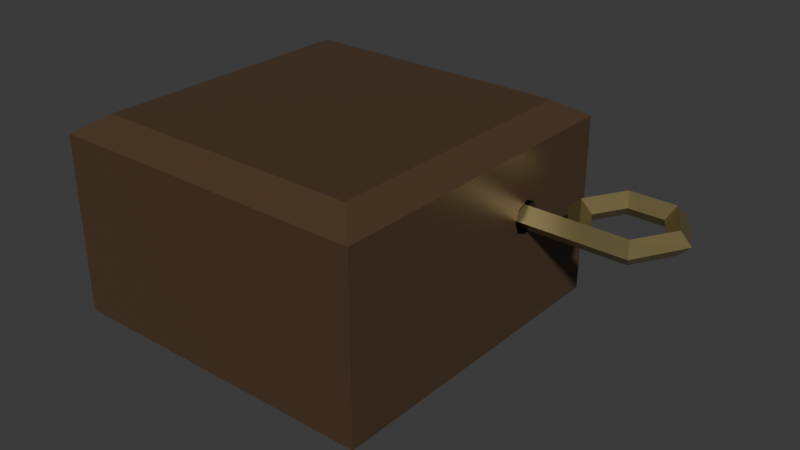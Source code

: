 # Source: music_box.blend  (saved by Blender 5.2.45; exported with 4.5.12 LTS)
import bpy
from mathutils import Matrix  # noqa: F401  (used for matrix-valued properties, if any)

bpy.ops.wm.read_factory_settings(use_empty=True)
scene = bpy.context.scene
scene.name = 'Scene'

# ---- collections
col_collection = bpy.data.collections.new('Collection'); scene.collection.children.link(col_collection)

# ---- images (referenced by path relative to the original .blend; pixels are not part of the script)
import os
ASSET_DIR = os.environ.get("B2B_ASSET_DIR", "")  # directory of the original .blend (textures are referenced by path, not embedded)
HERE = os.path.dirname(os.path.abspath(__file__))  # packed textures are extracted next to this script under _unpacked/

def load_image(name, relpath, width, height, colorspace="sRGB"):
    """Load a texture the original file referenced (path relative to the .blend, or extracted next to this script)."""
    p = next((c for c in (os.path.join(HERE, relpath), os.path.join(ASSET_DIR, relpath)) if relpath and os.path.exists(c)), "")
    if p:
        img = bpy.data.images.load(p, check_existing=True)
        img.name = name
    else:  # same state as the original file: an image datablock whose file is absent (Cycles renders it pink)
        img = bpy.data.images.new(name, width, height)
        img.source = "FILE"
        img.filepath = "//" + (relpath or name)
    img.colorspace_settings.name = colorspace
    return img
img_cylinder_tex_png = load_image('cylinder_tex.png', 'cylinder_tex.png', 1024, 1024, 'sRGB')
img_comb_tex_png = load_image('comb_tex.png', 'comb_tex.png', 1024, 1024, 'sRGB')

# ---- materials (node trees are filled in below, after node groups)
mat_material = bpy.data.materials.new('Material')
mat_material.alpha_threshold = 0.0
mat_material.use_backface_culling_lightprobe_volume = False
mat_material.roughness = 0.5
mat_material.line_color = (0.0, 0.0, 0.0, 1.0)
mat_shinygold = bpy.data.materials.new('ShinyGold')
mat_cylinder = bpy.data.materials.new('Cylinder')
mat_tines = bpy.data.materials.new('Tines')

# ---- material node trees
mat_material.use_nodes = True; mat_material.node_tree.nodes.clear()
_N = mat_material.node_tree.nodes; _L = mat_material.node_tree.links
n0 = _N.new('ShaderNodeOutputMaterial'); n0.name = 'Material Output'; n0.location = (200, 100)
n1 = _N.new('ShaderNodeBsdfPrincipled'); n1.name = 'Principled BSDF'; n1.location = (-200, 100)
n1.inputs[0].default_value = (0.08023, 0.04583, 0.02362, 1.0)
n1.inputs[2].default_value = 0.4509
n1.inputs[10].default_value = 0.005
_L.new(n1.outputs[0], n0.inputs[0])
n0.is_active_output = True
mat_shinygold.use_nodes = True; mat_shinygold.node_tree.nodes.clear()
_N = mat_shinygold.node_tree.nodes; _L = mat_shinygold.node_tree.links
n0 = _N.new('ShaderNodeBsdfPrincipled'); n0.name = 'Principled BSDF'; n0.location = (-200, 100)
n0.inputs[0].default_value = (0.4906, 0.4005, 0.1776, 1.0)
n0.inputs[1].default_value = 0.8712
n0.inputs[2].default_value = 0.365
n0.inputs[10].default_value = 0.005
n1 = _N.new('ShaderNodeOutputMaterial'); n1.name = 'Material Output'; n1.location = (200, 100)
_L.new(n0.outputs[0], n1.inputs[0])
n1.is_active_output = True
mat_cylinder.use_nodes = True; mat_cylinder.node_tree.nodes.clear()
_N = mat_cylinder.node_tree.nodes; _L = mat_cylinder.node_tree.links
n0 = _N.new('ShaderNodeBsdfPrincipled'); n0.name = 'Principled BSDF'; n0.location = (-200, 100)
n0.inputs[1].default_value = 0.9693
n0.inputs[2].default_value = 0.6227
n0.inputs[10].default_value = 0.005
n1 = _N.new('ShaderNodeOutputMaterial'); n1.name = 'Material Output'; n1.location = (200, 100)
n2 = _N.new('ShaderNodeTexImage'); n2.name = 'Image Texture'; n2.location = (-490, 71)
n2.image = img_cylinder_tex_png
_L.new(n0.outputs[0], n1.inputs[0])
_L.new(n2.outputs[0], n0.inputs[0])
n1.is_active_output = True
mat_tines.use_nodes = True; mat_tines.node_tree.nodes.clear()
_N = mat_tines.node_tree.nodes; _L = mat_tines.node_tree.links
n0 = _N.new('ShaderNodeBsdfPrincipled'); n0.name = 'Principled BSDF'; n0.location = (-200, 100)
n0.inputs[1].default_value = 0.9693
n0.inputs[2].default_value = 0.6227
n0.inputs[10].default_value = 0.005
n1 = _N.new('ShaderNodeOutputMaterial'); n1.name = 'Material Output'; n1.location = (200, 100)
n2 = _N.new('ShaderNodeTexImage'); n2.name = 'Image Texture'; n2.location = (-490, 71)
n2.image = img_comb_tex_png
_L.new(n0.outputs[0], n1.inputs[0])
_L.new(n2.outputs[0], n0.inputs[0])
n1.is_active_output = True

# ---- world
world_world = bpy.data.worlds.new('World'); scene.world = world_world
world_world.use_nodes = True; world_world.node_tree.nodes.clear()
_N = world_world.node_tree.nodes; _L = world_world.node_tree.links
n0 = _N.new('ShaderNodeOutputWorld'); n0.name = 'World Output'; n0.location = (200, 100)
n1 = _N.new('ShaderNodeBackground'); n1.name = 'Background'; n1.location = (-200, 100)
n1.inputs[0].default_value = (0.05088, 0.05088, 0.05088, 1.0)
_L.new(n1.outputs[0], n0.inputs[0])
n0.is_active_output = True
world_world.color = (0.05088, 0.05088, 0.05088)
world_world.sun_shadow_jitter_overblur = 0.0

# ---- meshes
me_cube = bpy.data.meshes.new('Cube')
me_cube.from_pydata([(0.8603, 0.8603, 0.7), (1.0, 1.0, 0.0), (0.8603, -0.8603, 0.7), (1.0, -1.0, 0.0), (-0.8603, 0.8603, 0.7), (-1.0, 1.0, 0.0), (-0.8603, -0.8603, 0.7), (-1.0, -1.0, 0.0), (1.0, -1.0, 0.7), (-1.0, -1.0, 0.7), (1.0, 1.0, 0.7), (-1.0, 1.0, 0.7), (0.8603, 0.8603, 0.2), (0.8603, -0.8603, 0.2), (-0.8603, 0.8603, 0.2), (-0.8603, -0.8603, 0.2), (1.0, 0.4, 0.6), (0.8603, 0.4, 0.6), (1.0, 0.5, 0.7), (0.8603, 0.5, 0.7), (1.0, 0.3, 0.7), (0.8603, 0.3, 0.7), (1.0, 0.3293, 0.6293), (0.8603, 0.3293, 0.6293), (1.0, 0.4707, 0.6293), (0.8603, 0.4707, 0.6293)], [], [(2, 21, 23, 17, 25, 19, 0, 12, 13), (3, 8, 9, 7), (7, 9, 11, 5), (5, 1, 3, 7), (1, 10, 18, 24, 16, 22, 20, 8, 3), (5, 11, 10, 1), (2, 6, 9, 8), (0, 19, 18, 10), (6, 4, 11, 9), (4, 0, 10, 11), (12, 14, 15, 13), (4, 6, 15, 14), (6, 2, 13, 15), (0, 4, 14, 12), (20, 21, 2, 8)])
_uv = me_cube.uv_layers.new(name='UVMap')
_uv.uv.foreach_set('vector', [0.6425, 0.7325, 0.6425, 0.5625, 0.6425, 0.5588, 0.6425, 0.55, 0.6425, 0.5412, 0.6425, 0.5375, 0.6425, 0.5175, 0.6425, 0.5175, 0.6425, 0.7325, 0.375, 0.75, 0.625, 0.75, 0.625, 1.0, 0.375, 1.0, 0.375, 0.0, 0.625, 0.0, 0.625, 0.25, 0.375, 0.25, 0.125, 0.5, 0.375, 0.5, 0.375, 0.75, 0.125, 0.75, 0.375, 0.5, 0.625, 0.5, 0.625, 0.5375, 0.5997, 0.5412, 0.5893, 0.55, 0.5997, 0.5588, 0.625, 0.5625, 0.625, 0.75, 0.375, 0.75, 0.375, 0.25, 0.625, 0.25, 0.625, 0.5, 0.375, 0.5, 0.6425, 0.7325, 0.8575, 0.7325, 0.875, 0.75, 0.625, 0.75, 0.6425, 0.5175, 0.6425, 0.5375, 0.625, 0.5375, 0.625, 0.5, 0.8575, 0.7325, 0.8575, 0.5175, 0.875, 0.5, 0.875, 0.75, 0.8575, 0.5175, 0.6425, 0.5175, 0.625, 0.5, 0.875, 0.5, 0.6425, 0.5175, 0.8575, 0.5175, 0.8575, 0.7325, 0.6425, 0.7325, 0.8575, 0.5175, 0.8575, 0.7325, 0.8575, 0.7325, 0.8575, 0.5175, 0.8575, 0.7325, 0.6425, 0.7325, 0.6425, 0.7325, 0.8575, 0.7325, 0.6425, 0.5175, 0.8575, 0.5175, 0.8575, 0.5175, 0.6425, 0.5175, 0.625, 0.5625, 0.6425, 0.5625, 0.6425, 0.7325, 0.625, 0.75])
me_cube.materials.append(mat_material)
me_cube.use_mirror_vertex_groups = False
me_cube.update()
me_cube_001 = bpy.data.meshes.new('Cube.001')
me_cube_001.from_pydata([(0.8603, -0.1397, 0.0), (0.8351, -0.1649, -0.5), (0.8603, -1.86, 0.0), (0.8351, -1.835, -0.5), (-0.8603, -0.1397, 0.0), (-0.8351, -0.1649, -0.5), (-0.8603, -1.86, 0.0), (-0.8351, -1.835, -0.5), (1.0, -2.0, 0.0), (-1.0, -2.0, 0.0), (1.0, -1.192e-07, 0.0), (-1.0, -1.192e-07, 0.0), (0.8603, -0.1397, -0.3), (0.8603, -1.86, -0.3), (-0.8603, -0.1397, -0.3), (-0.8603, -1.86, -0.3), (-1.421e-14, -1.192e-07, 0.0), (-1.0, -2.009e-07, -0.396), (-1.0, -2.0, -0.396), (1.0, -2.009e-07, -0.396), (1.0, -2.0, -0.396), (-1.0, -0.7, -5.374e-08), (-1.0, -0.5, -5.374e-08), (-1.0, -0.6, -0.1), (-1.0, -0.6707, -0.07071), (-1.0, -0.5293, -0.07071), (-0.8603, -0.7, -5.374e-08), (-0.8603, -0.5, -5.374e-08), (-0.8603, -0.6, -0.1), (-0.8603, -0.6707, -0.07071), (-0.8603, -0.5293, -0.07071)], [], [(2, 0, 12, 13), (20, 8, 9, 18), (22, 11, 17, 18, 9, 21, 24, 23, 25), (5, 1, 3, 7), (19, 10, 8, 20), (19, 17, 11, 16, 10), (2, 6, 9, 8), (0, 2, 8, 10), (27, 4, 11, 22), (21, 9, 6, 26), (11, 4, 0, 10, 16), (12, 14, 15, 13), (6, 15, 14, 4, 27, 30, 28, 29, 26), (6, 2, 13, 15), (0, 4, 14, 12), (5, 7, 18, 17), (1, 5, 17, 19), (7, 3, 20, 18), (3, 1, 19, 20), (21, 26, 29, 24), (23, 24, 29, 28), (25, 23, 28, 30), (22, 25, 30, 27)])
_uv = me_cube_001.uv_layers.new(name='UVMap')
_uv.uv.foreach_set('vector', [0.6425, 0.7325, 0.6425, 0.5175, 0.6425, 0.5175, 0.6425, 0.7325, 0.375, 0.75, 0.625, 0.75, 0.625, 1.0, 0.375, 1.0, 0.625, 0.2125, 0.625, 0.25, 0.375, 0.25, 0.375, 0.0, 0.625, 0.0, 0.625, 0.1875, 0.5653, 0.1912, 0.5405, 0.2, 0.5653, 0.2088, 0.1456, 0.5206, 0.3544, 0.5206, 0.3544, 0.7294, 0.1456, 0.7294, 0.375, 0.5, 0.625, 0.5, 0.625, 0.75, 0.375, 0.75, 0.375, 0.5, 0.375, 0.25, 0.625, 0.25, 0.625, 0.375, 0.625, 0.5, 0.6425, 0.7325, 0.8575, 0.7325, 0.875, 0.75, 0.625, 0.75, 0.6425, 0.5175, 0.6425, 0.7325, 0.625, 0.75, 0.625, 0.5, 0.8575, 0.5375, 0.8575, 0.5175, 0.875, 0.5, 0.875, 0.5375, 0.875, 0.5625, 0.875, 0.75, 0.8575, 0.7325, 0.8575, 0.5625, 0.875, 0.5, 0.8575, 0.5175, 0.6425, 0.5175, 0.625, 0.5, 0.75, 0.5, 0.6425, 0.5175, 0.8575, 0.5175, 0.8575, 0.7325, 0.6425, 0.7325, 0.8575, 0.7325, 0.8575, 0.7325, 0.8575, 0.5175, 0.8575, 0.5175, 0.8575, 0.5375, 0.8575, 0.5412, 0.8575, 0.55, 0.8575, 0.5588, 0.8575, 0.5625, 0.8575, 0.7325, 0.6425, 0.7325, 0.6425, 0.7325, 0.8575, 0.7325, 0.6425, 0.5175, 0.8575, 0.5175, 0.8575, 0.5175, 0.6425, 0.5175, 0.1456, 0.5206, 0.1456, 0.7294, 0.125, 0.75, 0.125, 0.5, 0.3544, 0.5206, 0.1456, 0.5206, 0.125, 0.5, 0.375, 0.5, 0.1456, 0.7294, 0.3544, 0.7294, 0.375, 0.75, 0.125, 0.75, 0.3544, 0.7294, 0.3544, 0.5206, 0.375, 0.5, 0.375, 0.75, 0.5, 0.75, 0.5, 0.6336, 0.375, 0.6336, 0.375, 0.75, 0.25, 0.75, 0.375, 0.75, 0.375, 0.6336, 0.25, 0.6336, 0.125, 0.75, 0.25, 0.75, 0.25, 0.6336, 0.125, 0.6336, 0.0, 0.75, 0.125, 0.75, 0.125, 0.6336, 0.0, 0.6336])
me_cube_001.materials.append(mat_material)
me_cube_001.use_mirror_vertex_groups = False
me_cube_001.update()
me_cylinder = bpy.data.meshes.new('Cylinder')
me_cylinder.from_pydata([(0.0, 1.0, -1.0), (0.0, 1.0, 1.0), (0.7071, 0.7071, -1.0), (0.7071, 0.7071, 1.0), (1.0, 0.0, -1.0), (1.0, 0.0, 1.0), (0.7071, -0.7071, -1.0), (0.7071, -0.7071, 1.0), (0.0, -1.0, -1.0), (0.0, -1.0, 1.0), (-0.7071, -0.7071, -1.0), (-0.7071, -0.7071, 1.0), (-1.0, 0.0, -1.0), (-1.0, 0.0, 1.0), (-0.7071, 0.7071, -1.0), (-0.7071, 0.7071, 1.0)], [], [(0, 1, 3, 2), (2, 3, 5, 4), (4, 5, 7, 6), (6, 7, 9, 8), (8, 9, 11, 10), (10, 11, 13, 12), (3, 1, 15, 13, 11, 9, 7, 5), (12, 13, 15, 14), (14, 15, 1, 0), (0, 2, 4, 6, 8, 10, 12, 14)])
_uv = me_cylinder.uv_layers.new(name='UVMap')
_uv.uv.foreach_set('vector', [1.0, 0.5, 1.0, 1.0, 0.875, 1.0, 0.875, 0.5, 0.875, 0.5, 0.875, 1.0, 0.75, 1.0, 0.75, 0.5, 0.75, 0.5, 0.75, 1.0, 0.625, 1.0, 0.625, 0.5, 0.625, 0.5, 0.625, 1.0, 0.5, 1.0, 0.5, 0.5, 0.5, 0.5, 0.5, 1.0, 0.375, 1.0, 0.375, 0.5, 0.375, 0.5, 0.375, 1.0, 0.25, 1.0, 0.25, 0.5, 0.4197, 0.4197, 0.25, 0.49, 0.08029, 0.4197, 0.01, 0.25, 0.08029, 0.08029, 0.25, 0.01, 0.4197, 0.08029, 0.49, 0.25, 0.25, 0.5, 0.25, 1.0, 0.125, 1.0, 0.125, 0.5, 0.125, 0.5, 0.125, 1.0, 0.0, 1.0, 0.0, 0.5, 0.75, 0.49, 0.9197, 0.4197, 0.99, 0.25, 0.9197, 0.08029, 0.75, 0.01, 0.5803, 0.08029, 0.51, 0.25, 0.5803, 0.4197])
me_cylinder.materials.append(mat_shinygold)
me_cylinder.update()
me_cube_003 = bpy.data.meshes.new('Cube.003')
me_cube_003.from_pydata([(-0.3, 0.1, -1.49e-08), (0.2992, 0.7815, 0.0), (0.2825, 0.6947, 0.1003), (0.2658, 0.6078, 1.228e-17), (0.2825, 0.6947, -0.1003), (0.1321, 0.7815, 0.0), (-0.3, 0.0, -0.1), (0.1488, 0.6947, 0.1003), (0.1655, 0.6078, 1.228e-17), (0.1488, 0.6947, -0.1003), (0.04854, 0.3473, 0.0), (-0.3, -0.1, -1.49e-08), (0.08196, 0.3473, 0.1003), (0.2989, -0.1, -1.49e-08), (0.1154, 0.3473, 1.228e-17), (0.08196, 0.3473, -0.1003), (-0.3, 0.0, 0.1), (0.1488, 1.445e-05, 0.1003), (0.2825, 1.448e-05, 0.1003), (0.2825, 1.448e-05, -0.1003), (0.3828, 0.3473, 0.0), (0.3493, 0.3473, 0.1003), (0.3159, 0.3473, 1.228e-17), (0.3493, 0.3473, -0.1003), (0.09614, 0.1, -7.451e-09), (0.2683, 0.1, -7.451e-09), (0.1487, 0.0, -0.1), (0.163, 0.1, -7.451e-09), (-0.3458, 0.1, -1.49e-08), (-0.3458, -3.684e-07, -0.1), (-0.3458, -0.1, -1.49e-08), (-0.3458, -3.684e-07, 0.1), (-0.3916, 0.1, -1.49e-08), (-0.3916, -7.369e-07, -0.1), (-0.3916, -0.1, -1.49e-08), (-0.3916, -7.369e-07, 0.1), (-0.4374, 0.1, -1.49e-08), (-0.4374, -1.105e-06, -0.1), (-0.4374, -0.1, -1.49e-08), (-0.4374, -1.105e-06, 0.1), (-0.3, 0.0, 0.1), (-0.3, -0.1, -1.49e-08), (-0.3, 0.0, -0.1), (-0.3458, -3.684e-07, 0.1), (-0.3458, -0.1, -1.49e-08), (-0.3458, -3.684e-07, -0.1), (-0.3916, -7.369e-07, 0.1), (-0.3916, -0.1, -1.49e-08), (-0.3916, -7.369e-07, -0.1), (-0.4374, -1.105e-06, 0.1), (-0.4374, -0.1, -1.49e-08), (-0.4374, -1.105e-06, -0.1), (-0.3, -0.4121, 0.1), (-0.3, -0.5121, -1.49e-08), (-0.3, -0.4121, -0.1), (-0.3458, -0.4121, 0.1), (-0.3458, -0.5121, -1.49e-08), (-0.3458, -0.4121, -0.1), (-0.3916, -0.4121, 0.1), (-0.3916, -0.5121, -1.49e-08), (-0.3916, -0.4121, -0.1), (-0.4374, -0.4121, 0.1), (-0.4374, -0.5121, -1.49e-08), (-0.4374, -0.4121, -0.1)], [], [(1, 5, 7, 2), (2, 7, 8, 3), (3, 8, 9, 4), (4, 9, 5, 1), (5, 10, 12, 7), (7, 12, 14, 8), (8, 14, 15, 9), (9, 15, 10, 5), (24, 0, 16, 17), (24, 17, 12, 10), (20, 1, 2, 21), (21, 2, 3, 22), (22, 3, 4, 23), (23, 4, 1, 20), (20, 21, 18, 13), (24, 10, 15, 26), (24, 26, 6, 0), (16, 0, 28, 31), (18, 17, 16), (18, 16, 11, 13), (17, 18, 25, 27), (14, 12, 17, 27), (26, 27, 25, 19), (22, 25, 18, 21), (22, 23, 19, 25), (23, 20, 13, 19), (13, 11, 6, 19), (31, 28, 32, 35), (16, 31, 43, 40), (0, 6, 29, 28), (39, 38, 50, 49), (33, 34, 47, 48), (29, 30, 34, 33), (28, 29, 33, 32), (30, 31, 35, 34), (36, 37, 38, 39), (32, 33, 37, 36), (37, 33, 48, 51), (35, 32, 36, 39), (48, 47, 59, 60), (42, 41, 53, 54), (40, 43, 55, 52), (47, 46, 58, 59), (38, 37, 51, 50), (31, 30, 44, 43), (11, 16, 40, 41), (35, 39, 49, 46), (30, 29, 45, 44), (6, 11, 41, 42), (34, 35, 46, 47), (29, 6, 42, 45), (53, 52, 55, 56), (54, 53, 56, 57), (60, 59, 62, 63), (59, 58, 61, 62), (51, 48, 60, 63), (43, 44, 56, 55), (49, 50, 62, 61), (45, 42, 54, 57), (46, 49, 61, 58), (44, 45, 57, 56), (50, 51, 63, 62), (41, 40, 52, 53), (14, 27, 26, 15)])
_uv = me_cube_003.uv_layers.new(name='UVMap')
_uv.uv.foreach_set('vector', [0.5, 0.5, 0.6667, 0.5, 0.6667, 0.75, 0.5, 0.75, 0.5, 0.75, 0.6667, 0.75, 0.6667, 1.0, 0.5, 1.0, 0.5, 0.0, 0.6667, 0.0, 0.6667, 0.25, 0.5, 0.25, 0.5, 0.25, 0.6667, 0.25, 0.6667, 0.5, 0.5, 0.5, 0.6667, 0.5, 0.8333, 0.5, 0.8333, 0.75, 0.6667, 0.75, 0.6667, 0.75, 0.8333, 0.75, 0.8333, 1.0, 0.6667, 1.0, 0.6667, 0.0, 0.8333, 0.0, 0.8333, 0.25, 0.6667, 0.25, 0.6667, 0.25, 0.8333, 0.25, 0.8333, 0.5, 0.6667, 0.5, 0.0, 0.8301, 0.0, 0.0, 0.0, 0.0, 0.0, 0.0, 0.0, 0.8301, 0.0, 0.0, 0.8333, 0.75, 0.8333, 0.5, 0.3333, 0.5, 0.5, 0.5, 0.5, 0.75, 0.3333, 0.75, 0.3333, 0.75, 0.5, 0.75, 0.5, 1.0, 0.3333, 1.0, 0.3333, 0.0, 0.5, 0.0, 0.5, 0.25, 0.3333, 0.25, 0.3333, 0.25, 0.5, 0.25, 0.5, 0.5, 0.3333, 0.5, 0.3333, 0.5, 0.3333, 0.75, 0.1667, 0.75, 0.0, 0.0, 0.0, 0.8301, 0.8333, 0.5, 0.8333, 0.25, 0.0, 0.0, 0.0, 0.8301, 0.0, 0.0, 0.0, 0.0, 0.0, 0.0, 0.0, 0.0, 0.0, 0.0, 0.0, 0.0, 0.0, 0.0, 0.1667, 0.75, 0.0, 0.0, 0.0, 0.0, 0.1667, 0.75, 0.0, 0.0, 0.0, 0.0, 0.0, 0.0, 0.0, 0.0, 0.1667, 0.75, 0.0, 0.0, 0.0, 0.0, 0.8333, 1.0, 0.8333, 0.75, 0.0, 0.0, 0.0, 0.0, 0.0, 0.0, 0.0, 0.0, 0.0, 0.0, 0.0, 0.0, 0.3333, 1.0, 0.0, 0.0, 0.1667, 0.75, 0.3333, 0.75, 0.3333, 0.0, 0.3333, 0.25, 0.0, 0.0, 0.0, 0.0, 0.3333, 0.25, 0.3333, 0.5, 0.0, 0.0, 0.0, 0.0, 0.0, 0.0, 0.0, 0.0, 0.0, 0.0, 0.0, 0.0, 0.0, 0.0, 0.0, 0.0, 0.0, 0.0, 0.0, 0.0, 0.0, 0.0, 0.0, 0.0, 0.0, 0.0, 0.0, 0.0, 0.0, 0.0, 0.0, 0.0, 0.0, 0.0, 0.0, 0.0, 0.0, 0.0, 0.0, 0.0, 0.0, 0.0, 0.0, 0.0, 0.0, 0.0, 0.0, 0.0, 0.0, 0.0, 0.0, 0.0, 0.0, 0.0, 0.0, 0.0, 0.0, 0.0, 0.0, 0.0, 0.0, 0.0, 0.0, 0.0, 0.0, 0.0, 0.0, 0.0, 0.0, 0.0, 0.0, 0.0, 0.0, 0.0, 0.0, 0.0, 0.0, 0.0, 0.0, 0.0, 0.0, 0.0, 0.0, 0.0, 0.0, 0.0, 0.0, 0.0, 0.0, 0.0, 0.0, 0.0, 0.0, 0.0, 0.0, 0.0, 0.0, 0.0, 0.0, 0.0, 0.0, 0.0, 0.0, 0.0, 0.0, 0.0, 0.0, 0.0, 0.0, 0.0, 0.0, 0.0, 0.0, 0.0, 0.0, 0.0, 0.0, 0.0, 0.0, 0.0, 0.0, 0.0, 0.0, 0.0, 0.0, 0.0, 0.0, 0.0, 0.0, 0.0, 0.0, 0.0, 0.0, 0.0, 0.0, 0.0, 0.0, 0.0, 0.0, 0.0, 0.0, 0.0, 0.0, 0.0, 0.0, 0.0, 0.0, 0.0, 0.0, 0.0, 0.0, 0.0, 0.0, 0.0, 0.0, 0.0, 0.0, 0.0, 0.0, 0.0, 0.0, 0.0, 0.0, 0.0, 0.0, 0.0, 0.0, 0.0, 0.0, 0.0, 0.0, 0.0, 0.0, 0.0, 0.0, 0.0, 0.0, 0.0, 0.0, 0.0, 0.0, 0.0, 0.0, 0.0, 0.0, 0.0, 0.0, 0.0, 0.0, 0.0, 0.0, 0.0, 0.0, 0.0, 0.0, 0.0, 0.0, 0.0, 0.0, 0.0, 0.0, 0.0, 0.0, 0.0, 0.0, 0.0, 0.0, 0.0, 0.0, 0.0, 0.0, 0.0, 0.0, 0.0, 0.0, 0.0, 0.0, 0.0, 0.0, 0.0, 0.0, 0.0, 0.0, 0.0, 0.0, 0.0, 0.0, 0.0, 0.0, 0.0, 0.0, 0.0, 0.0, 0.0, 0.0, 0.0, 0.0, 0.0, 0.0, 0.0, 0.0, 0.0, 0.0, 0.0, 0.0, 0.0, 0.0, 0.0, 0.0, 0.0, 0.0, 0.0, 0.0, 0.0, 0.0, 0.0, 0.0, 0.0, 0.0, 0.0, 0.0, 0.0, 0.0, 0.0, 0.0, 0.0, 0.0, 0.0, 0.0, 0.0, 0.0, 0.0, 0.0, 0.0, 0.0, 0.0, 0.0, 0.0, 0.0, 0.0, 0.0, 0.0, 0.0, 0.0, 0.0, 0.0, 0.0, 0.0, 0.0, 0.0, 0.0, 0.0, 0.0, 0.0, 0.0, 0.0, 0.0, 0.0, 0.0, 0.0, 0.8333, 1.0, 0.0, 0.0, 0.0, 0.0, 0.8333, 0.25])
me_cube_003.materials.append(mat_shinygold)
me_cube_003.use_mirror_vertex_groups = False
me_cube_003.update()
me_cylinder_001 = bpy.data.meshes.new('Cylinder.001')
me_cylinder_001.from_pydata([(0.0, 1.0, -1.0), (0.0, 1.0, 1.0), (0.7071, 0.7071, -1.0), (0.7071, 0.7071, 1.0), (1.0, 0.0, -1.0), (1.0, 0.0, 1.0), (0.7071, -0.7071, -1.0), (0.7071, -0.7071, 1.0), (0.0, -1.0, -1.0), (0.0, -1.0, 1.0), (-0.7071, -0.7071, -1.0), (-0.7071, -0.7071, 1.0), (-1.0, 0.0, -1.0), (-1.0, 0.0, 1.0), (-0.7071, 0.7071, -1.0), (-0.7071, 0.7071, 1.0)], [], [(0, 1, 3, 2), (2, 3, 5, 4), (4, 5, 7, 6), (6, 7, 9, 8), (8, 9, 11, 10), (10, 11, 13, 12), (3, 1, 15, 13, 11, 9, 7, 5), (12, 13, 15, 14), (14, 15, 1, 0), (0, 2, 4, 6, 8, 10, 12, 14)])
_uv = me_cylinder_001.uv_layers.new(name='UVMap')
_uv.uv.foreach_set('vector', [0.0, -0.7537, 1.002, -0.7537, 1.002, -0.4403, 0.0, -0.4403, 0.0, -0.4403, 1.002, -0.4403, 1.002, -0.1269, 0.0, -0.1269, 0.0, -0.1269, 1.002, -0.1269, 1.002, 0.1866, 0.0, 0.1866, 0.0, 0.1866, 1.002, 0.1866, 1.002, 0.5, 0.0, 0.5, 0.0, 0.5, 1.002, 0.5, 1.002, 0.8134, 0.0, 0.8134, 0.0, 0.8134, 1.002, 0.8134, 1.002, 1.127, 0.0, 1.127, 1.106, 0.1313, 1.073, 0.1313, 1.04, 0.1313, 1.04, 0.107, 1.04, 0.08265, 1.073, 0.08265, 1.106, 0.08265, 1.106, 0.107, 0.0, 1.127, 1.002, 1.127, 1.002, 1.44, 0.0, 1.44, 0.0, 1.44, 1.002, 1.44, 1.002, 1.754, 0.0, 1.754, 1.071, 0.1979, 1.102, 0.1979, 1.102, 0.1751, 1.102, 0.1523, 1.071, 0.1523, 1.04, 0.1523, 1.04, 0.1751, 1.04, 0.1979])
me_cylinder_001.materials.append(mat_cylinder)
me_cylinder_001.update()
me_plane = bpy.data.meshes.new('Plane')
me_plane.from_pydata([(-1.0, -1.0, 0.0), (1.0, -1.0, 0.0), (-1.0, 1.157, 0.0), (1.0, 1.157, 0.0), (-1.0, -1.0, -0.05), (1.0, -1.0, -0.05), (-1.0, 1.157, -0.05), (1.0, 1.157, -0.05), (0.0, -1.0, -0.05)], [], [(4, 5, 7, 6), (0, 1, 5, 8, 4), (3, 7, 5, 1), (2, 0, 4, 6), (2, 6, 7, 3), (2, 3, 1, 0)])
_uv = me_plane.uv_layers.new(name='UVMap')
_uv.uv.foreach_set('vector', [0.9753, 0.946, 1.192e-07, 0.946, 0.0, 0.842, 0.9753, 0.842, 0.9756, 0.6584, 0.9756, 0.3416, 1.0, 0.3416, 1.0, 0.5, 1.0, 0.6584, 0.9756, 0.0, 1.0, 0.0, 1.0, 0.3416, 0.9756, 0.3416, 0.9756, 1.0, 0.9756, 0.6584, 1.0, 0.6584, 1.0, 1.0, 0.9753, 0.8353, 0.9753, 0.842, 0.0, 0.842, 0.0, 0.8353, 0.9753, 0.8353, 0.0, 0.8353, 0.0, 0.05082, 0.9753, 0.05082])
me_plane.materials.append(mat_tines)
me_plane.update()

# ---- objects
ob_base = bpy.data.objects.new('Base', me_cube)
ob_lid = bpy.data.objects.new('Lid', me_cube_001)
ob_hinge = bpy.data.objects.new('Hinge', me_cylinder)
ob_key = bpy.data.objects.new('Key', me_cube_003)
ob_cylinder = bpy.data.objects.new('Cylinder', me_cylinder_001)
ob_comb = bpy.data.objects.new('Comb', me_plane)

# ---- transforms, parenting, visibility, modifiers, constraints
ob_base.location = (0.0, 0.0, 0.0)
ob_base.lock_rotations_4d = False
ob_base.empty_display_type = 'ARROWS'
ob_base.lineart.crease_threshold = 0.0
ob_lid.parent = ob_base
ob_lid.location = (-6.12e-08, 1.0, 0.7)
ob_lid.rotation_euler = (0.0, -3.142, 0.0)
ob_lid.lock_rotations_4d = False
ob_lid.empty_display_type = 'ARROWS'
ob_lid.lineart.crease_threshold = 0.0
ob_hinge.parent = ob_base
ob_hinge.location = (0.0, 1.0, 0.7)
ob_hinge.rotation_euler = (-3.142, 1.571, 0.0)
ob_hinge.scale = (-0.1, -0.1, -0.52)
ob_key.parent = ob_cylinder
ob_key.matrix_parent_inverse = Matrix(((7.207e-07, -2.296, 0.0, 0.9183), (4.47e-07, 1.403e-13, -2.296, 1.607), (2.296, 7.207e-07, 4.47e-07, -6.012e-07), (-0.0, 0.0, -0.0, 1.0)))
ob_key.location = (1.0, 0.4, 0.7)
ob_key.scale = (2.184, 0.728, 0.728)
ob_key.lock_rotations_4d = False
ob_key.empty_display_type = 'ARROWS'
ob_key.lineart.crease_threshold = 0.0
ob_cylinder.parent = ob_base
ob_cylinder.location = (0.0, 0.4, 0.7)
ob_cylinder.rotation_euler = (-1.571, 0.0, -1.571)
ob_cylinder.scale = (0.4356, 0.4356, 0.4356)
ob_comb.parent = ob_base
ob_comb.location = (0.0, -0.5, 0.6)
ob_comb.scale = (0.4, 0.4, 0.4)

# ---- collection membership
col_collection.objects.link(ob_base)
col_collection.objects.link(ob_lid)
col_collection.objects.link(ob_hinge)
col_collection.objects.link(ob_key)
col_collection.objects.link(ob_cylinder)
col_collection.objects.link(ob_comb)

# ---- scene / render settings (as saved in the file)
scene.frame_start = 1; scene.frame_end = 250; scene.frame_set(0)
scene.render.engine = 'BLENDER_EEVEE_NEXT'
scene.render.bake_bias = 0.0
scene.render.bake_samples = 0
scene.render.compositor_device = 'GPU'
scene.eevee.use_volume_custom_range = False
scene.eevee.fast_gi_thickness_near = 0.1
scene.eevee.fast_gi_thickness_far = 0.0
scene.eevee.ray_tracing_options.screen_trace_thickness = 0.1
bpy.context.view_layer.update()

# ---- added for rendering (the .blend has no active camera and no usable light): camera, sun
cam_auto = bpy.data.cameras.new('AutoCamera')
cam_auto.lens = 50.0
cam_auto.sensor_width = 36.0
cam_auto.clip_end = 1000.0
ob_auto_camera = bpy.data.objects.new('AutoCamera', cam_auto)
scene.collection.objects.link(ob_auto_camera)
ob_auto_camera.location = (3.86653, -4.08827, 3.35885)
ob_auto_camera.rotation_euler = (1.09748, -7.21219e-08, 0.694738)
scene.camera = ob_auto_camera
light_auto_sun = bpy.data.lights.new('AutoSun', 'SUN')
light_auto_sun.energy = 3.0
light_auto_sun.angle = 0.0523599
ob_auto_sun = bpy.data.objects.new('AutoSun', light_auto_sun)
scene.collection.objects.link(ob_auto_sun)
ob_auto_sun.rotation_euler = (0.872665, 0.174533, 0.523599)
bpy.context.view_layer.update()
